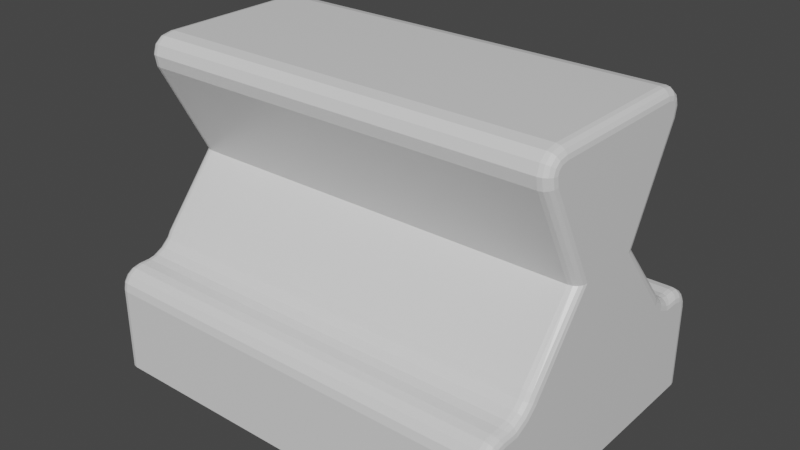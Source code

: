 # Source: customSliderKnob.blend  (saved by Blender 2.80.75; exported with 4.5.12 LTS)
import bpy
from mathutils import Matrix  # noqa: F401  (used for matrix-valued properties, if any)

bpy.ops.wm.read_factory_settings(use_empty=True)
scene = bpy.context.scene
scene.name = 'Scene'

# ---- collections
col_collection = bpy.data.collections.new('Collection'); scene.collection.children.link(col_collection)

# ---- materials (node trees are filled in below, after node groups)
mat_material = bpy.data.materials.new('Material')
mat_material.alpha_threshold = 0.0
mat_material.use_transparent_shadow = False
mat_material.line_color = (0.0, 0.0, 0.0, 1.0)

# ---- material node trees
mat_material.use_nodes = True; mat_material.node_tree.nodes.clear()
_N = mat_material.node_tree.nodes; _L = mat_material.node_tree.links
n0 = _N.new('ShaderNodeOutputMaterial'); n0.name = 'Material Output'; n0.location = (300, 300)
n1 = _N.new('ShaderNodeBsdfPrincipled'); n1.name = 'Principled BSDF'; n1.location = (10, 300)
n1.distribution = 'GGX'
n1.subsurface_method = 'BURLEY'
n1.inputs[2].default_value = 0.4
n1.inputs[3].default_value = 1.45
n1.inputs[27].default_value = (0.0, 0.0, 0.0, 1.0)
n1.inputs[28].default_value = 1.0
_L.new(n1.outputs[0], n0.inputs[0])
n0.is_active_output = True

# ---- world
world_world = bpy.data.worlds.new('World'); scene.world = world_world
world_world.use_nodes = True; world_world.node_tree.nodes.clear()
_N = world_world.node_tree.nodes; _L = world_world.node_tree.links
n0 = _N.new('ShaderNodeOutputWorld'); n0.name = 'World Output'; n0.location = (300, 300)
n1 = _N.new('ShaderNodeBackground'); n1.name = 'Background'; n1.location = (10, 300)
n1.inputs[0].default_value = (0.05088, 0.05088, 0.05088, 1.0)
_L.new(n1.outputs[0], n0.inputs[0])
n0.is_active_output = True
world_world.color = (0.05088, 0.05088, 0.05088)
world_world.use_sun_shadow = False
world_world.sun_shadow_jitter_overblur = 0.0

# ---- meshes
me_cube = bpy.data.meshes.new('Cube')
me_cube.from_pydata([(-1.0, 0.0, 0.0), (1.0, 0.0, 0.5), (-1.0, 0.0, 0.5), (1.0, 0.0, 0.0), (-1.0, -0.5, 0.0), (1.0, -0.5, 0.0), (1.0, 0.5, 0.0), (-1.0, 0.5, 0.0), (1.0, 0.0, 0.9), (-1.0, 0.0, 0.9), (-1.0, 0.5, 0.4), (-1.0, 0.4, 0.5), (1.0, 0.4, 0.5), (1.0, 0.5, 0.4), (1.0, -0.5, 0.4), (1.0, -0.4, 0.5), (-1.0, -0.4, 0.5), (-1.0, -0.5, 0.4), (-1.0, 0.6981, 0.0), (-0.95, 0.7481, 0.0), (-0.9962, 0.7172, 0.0), (-0.9854, 0.7334, 0.0), (-0.9691, 0.7443, 0.0), (-0.95, -0.7481, 0.0), (-1.0, -0.6981, 0.0), (-0.9691, -0.7443, 0.0), (-0.9854, -0.7334, 0.0), (-0.9962, -0.7172, 0.0), (-1.0, 0.0, 1.45), (-0.95, 0.0, 1.5), (-0.9962, 0.0, 1.469), (-0.9854, 0.0, 1.485), (-0.9691, 0.0, 1.496), (-0.95, -0.2007, 0.9), (-1.0, -0.1486, 0.9), (-0.9691, -0.1967, 0.9), (-0.9854, -0.1854, 0.9), (-0.9962, -0.1685, 0.9), (-1.0, 0.1486, 0.9), (-0.95, 0.2007, 0.9), (-0.9962, 0.1685, 0.9), (-0.9854, 0.1854, 0.9), (-0.9691, 0.1967, 0.9), (-1.0, 0.4302, 0.5446), (-0.95, 0.4629, 0.5928), (-0.9962, 0.4427, 0.5631), (-0.9854, 0.4533, 0.5787), (-0.9691, 0.4604, 0.5892), (-0.95, 0.6, 0.5), (-1.0, 0.5538, 0.4538), (-0.9691, 0.5965, 0.4965), (-0.9854, 0.5865, 0.4865), (-0.9962, 0.5715, 0.4715), (-0.95, 0.4847, 0.5573), (-1.0, 0.4383, 0.5317), (-0.9691, 0.4812, 0.5554), (-0.9854, 0.4711, 0.5498), (-0.9962, 0.4561, 0.5415), (-0.95, 0.5184, 0.5272), (-1.0, 0.4901, 0.4854), (-0.9691, 0.5163, 0.524), (-0.9854, 0.5101, 0.515), (-0.9962, 0.501, 0.5014), (-0.95, 0.5589, 0.5071), (-1.0, 0.5532, 0.4541), (-0.9691, 0.5585, 0.503), (-0.9854, 0.5572, 0.4915), (-0.9962, 0.5554, 0.4744), (-1.0, -0.5538, 0.4538), (-0.95, -0.6, 0.5), (-0.9962, -0.5715, 0.4715), (-0.9854, -0.5865, 0.4865), (-0.9691, -0.5965, 0.4965), (-0.95, -0.4629, 0.5928), (-1.0, -0.4302, 0.5446), (-0.9691, -0.4604, 0.5892), (-0.9854, -0.4533, 0.5787), (-0.9962, -0.4427, 0.5631), (-0.95, -0.5589, 0.5071), (-1.0, -0.5532, 0.4541), (-0.9691, -0.5585, 0.503), (-0.9854, -0.5572, 0.4915), (-0.9962, -0.5554, 0.4744), (-0.95, -0.5184, 0.5272), (-1.0, -0.4901, 0.4854), (-0.9691, -0.5163, 0.524), (-0.9854, -0.5101, 0.515), (-0.9962, -0.501, 0.5014), (-0.95, -0.4847, 0.5573), (-1.0, -0.4383, 0.5317), (-0.9691, -0.4812, 0.5554), (-0.9854, -0.4711, 0.5498), (-0.9962, -0.4561, 0.5415), (-1.0, 0.3451, 1.45), (-0.95, 0.35, 1.5), (-0.9962, 0.347, 1.469), (-0.9854, 0.3486, 1.485), (-0.9691, 0.3496, 1.496), (-1.0, 0.3946, 1.367), (-0.95, 0.4443, 1.361), (-0.9962, 0.4136, 1.365), (-0.9854, 0.4297, 1.363), (-0.9691, 0.4405, 1.361), (-1.0, 0.381, 1.443), (-0.95, 0.4032, 1.489), (-0.9962, 0.3895, 1.461), (-0.9854, 0.3967, 1.476), (-0.9691, 0.4015, 1.486), (-1.0, 0.3966, 1.43), (-0.95, 0.4397, 1.459), (-0.9962, 0.4131, 1.441), (-0.9854, 0.4271, 1.451), (-0.9691, 0.4365, 1.457), (-1.0, 0.4027, 1.411), (-0.95, 0.4542, 1.414), (-0.9962, 0.4224, 1.412), (-0.9854, 0.4391, 1.413), (-0.9691, 0.4503, 1.414), (-1.0, -0.3946, 1.367), (-0.95, -0.4443, 1.361), (-0.9962, -0.4136, 1.365), (-0.9854, -0.4297, 1.363), (-0.9691, -0.4405, 1.361), (-1.0, -0.3451, 1.45), (-0.95, -0.35, 1.5), (-0.9962, -0.347, 1.469), (-0.9854, -0.3486, 1.485), (-0.9691, -0.3496, 1.496), (-1.0, -0.4027, 1.411), (-0.95, -0.4542, 1.414), (-0.9962, -0.4224, 1.412), (-0.9854, -0.4391, 1.413), (-0.9691, -0.4503, 1.414), (-1.0, -0.3966, 1.43), (-0.95, -0.4397, 1.459), (-0.9962, -0.4131, 1.441), (-0.9854, -0.4271, 1.451), (-0.9691, -0.4365, 1.457), (-1.0, -0.381, 1.443), (-0.95, -0.4032, 1.489), (-0.9962, -0.3895, 1.461), (-0.9854, -0.3967, 1.476), (-0.9691, -0.4015, 1.486), (-1.0, 0.6246, 0.4537), (-0.95, 0.6481, 0.5), (-0.9962, 0.6336, 0.4714), (-0.9854, 0.6412, 0.4864), (-0.9691, 0.6463, 0.4965), (-1.0, 0.6981, 0.3951), (-0.95, 0.7481, 0.4), (-0.9962, 0.7172, 0.397), (-0.9854, 0.7334, 0.3986), (-0.9691, 0.7443, 0.3996), (-1.0, 0.6668, 0.4453), (-0.95, 0.6863, 0.4924), (-0.9962, 0.6743, 0.4633), (-0.9854, 0.6806, 0.4786), (-0.9691, 0.6849, 0.4888), (-1.0, 0.6827, 0.4347), (-0.95, 0.7188, 0.4707), (-0.9962, 0.6965, 0.4485), (-0.9854, 0.7082, 0.4602), (-0.9691, 0.716, 0.468), (-1.0, 0.6934, 0.4188), (-0.95, 0.7405, 0.4383), (-0.9962, 0.7114, 0.4262), (-0.9854, 0.7267, 0.4326), (-0.9691, 0.7369, 0.4368), (-1.0, -0.6981, 0.3951), (-0.95, -0.7481, 0.4), (-0.9962, -0.7172, 0.397), (-0.9854, -0.7334, 0.3986), (-0.9691, -0.7443, 0.3996), (-1.0, -0.6246, 0.4537), (-0.95, -0.6481, 0.5), (-0.9962, -0.6336, 0.4714), (-0.9854, -0.6412, 0.4864), (-0.9691, -0.6463, 0.4965), (-1.0, -0.6934, 0.4188), (-0.95, -0.7405, 0.4383), (-0.9962, -0.7114, 0.4262), (-0.9854, -0.7267, 0.4326), (-0.9691, -0.7369, 0.4368), (-1.0, -0.6827, 0.4347), (-0.95, -0.7188, 0.4707), (-0.9962, -0.6965, 0.4485), (-0.9854, -0.7082, 0.4602), (-0.9691, -0.716, 0.468), (-1.0, -0.6668, 0.4453), (-0.95, -0.6863, 0.4924), (-0.9962, -0.6743, 0.4633), (-0.9854, -0.6806, 0.4786), (-0.9691, -0.6849, 0.4888), (0.95, 0.7481, 0.0), (1.0, 0.6981, 0.0), (0.9691, 0.7443, 0.0), (0.9854, 0.7334, 0.0), (0.9962, 0.7172, 0.0), (1.0, -0.6981, 0.0), (0.95, -0.7481, 0.0), (0.9962, -0.7172, 0.0), (0.9854, -0.7334, 0.0), (0.9691, -0.7443, 0.0), (0.95, 0.0, 1.5), (1.0, 0.0, 1.45), (0.9691, 0.0, 1.496), (0.9854, 0.0, 1.485), (0.9962, 0.0, 1.469), (0.95, 0.2007, 0.9), (1.0, 0.1486, 0.9), (0.9691, 0.1967, 0.9), (0.9854, 0.1854, 0.9), (0.9962, 0.1685, 0.9), (1.0, -0.1486, 0.9), (0.95, -0.2007, 0.9), (0.9962, -0.1685, 0.9), (0.9854, -0.1854, 0.9), (0.9691, -0.1967, 0.9), (1.0, 0.5538, 0.4538), (0.95, 0.6, 0.5), (0.9962, 0.5715, 0.4715), (0.9854, 0.5865, 0.4865), (0.9691, 0.5965, 0.4965), (0.95, 0.4629, 0.5928), (1.0, 0.4302, 0.5446), (0.9691, 0.4604, 0.5892), (0.9854, 0.4533, 0.5787), (0.9962, 0.4427, 0.5631), (0.95, 0.5589, 0.5071), (1.0, 0.5532, 0.4541), (0.9691, 0.5585, 0.503), (0.9854, 0.5572, 0.4915), (0.9962, 0.5554, 0.4744), (0.95, 0.5184, 0.5272), (1.0, 0.4901, 0.4854), (0.9691, 0.5163, 0.524), (0.9854, 0.5101, 0.515), (0.9962, 0.501, 0.5014), (0.95, 0.4847, 0.5573), (1.0, 0.4383, 0.5317), (0.9691, 0.4812, 0.5554), (0.9854, 0.4711, 0.5498), (0.9962, 0.4561, 0.5415), (1.0, -0.4302, 0.5446), (0.95, -0.4629, 0.5928), (0.9962, -0.4427, 0.5631), (0.9854, -0.4533, 0.5787), (0.9691, -0.4604, 0.5892), (0.95, -0.6, 0.5), (1.0, -0.5538, 0.4538), (0.9691, -0.5965, 0.4965), (0.9854, -0.5865, 0.4865), (0.9962, -0.5715, 0.4715), (0.95, -0.4847, 0.5573), (1.0, -0.4383, 0.5317), (0.9691, -0.4812, 0.5554), (0.9854, -0.4711, 0.5498), (0.9962, -0.4561, 0.5415), (0.95, -0.5184, 0.5272), (1.0, -0.4901, 0.4854), (0.9691, -0.5163, 0.524), (0.9854, -0.5101, 0.515), (0.9962, -0.501, 0.5014), (0.95, -0.5589, 0.5071), (1.0, -0.5532, 0.4541), (0.9691, -0.5585, 0.503), (0.9854, -0.5572, 0.4915), (0.9962, -0.5554, 0.4744), (1.0, 0.3946, 1.367), (0.95, 0.4443, 1.361), (0.9962, 0.4136, 1.365), (0.9854, 0.4297, 1.363), (0.9691, 0.4405, 1.361), (0.95, 0.35, 1.5), (1.0, 0.3451, 1.45), (0.9691, 0.3496, 1.496), (0.9854, 0.3486, 1.485), (0.9962, 0.347, 1.469), (1.0, 0.4027, 1.411), (0.95, 0.4542, 1.414), (0.9962, 0.4224, 1.412), (0.9854, 0.4391, 1.413), (0.9691, 0.4503, 1.414), (1.0, 0.3966, 1.43), (0.95, 0.4397, 1.459), (0.9962, 0.4131, 1.441), (0.9854, 0.4271, 1.451), (0.9691, 0.4365, 1.457), (1.0, 0.381, 1.443), (0.95, 0.4032, 1.489), (0.9962, 0.3895, 1.461), (0.9854, 0.3967, 1.476), (0.9691, 0.4015, 1.486), (1.0, -0.3451, 1.45), (0.95, -0.35, 1.5), (0.9962, -0.347, 1.469), (0.9854, -0.3486, 1.485), (0.9691, -0.3496, 1.496), (0.95, -0.4443, 1.361), (1.0, -0.3946, 1.367), (0.9691, -0.4405, 1.361), (0.9854, -0.4297, 1.363), (0.9962, -0.4136, 1.365), (1.0, -0.381, 1.443), (0.95, -0.4032, 1.489), (0.9962, -0.3895, 1.461), (0.9854, -0.3967, 1.476), (0.9691, -0.4015, 1.486), (1.0, -0.3966, 1.43), (0.95, -0.4397, 1.459), (0.9962, -0.4131, 1.441), (0.9854, -0.4271, 1.451), (0.9691, -0.4365, 1.457), (1.0, -0.4027, 1.411), (0.95, -0.4542, 1.414), (0.9962, -0.4224, 1.412), (0.9854, -0.4391, 1.413), (0.9691, -0.4503, 1.414), (1.0, 0.6981, 0.3951), (0.95, 0.7481, 0.4), (0.9962, 0.7172, 0.397), (0.9854, 0.7334, 0.3986), (0.9691, 0.7443, 0.3996), (0.95, 0.6481, 0.5), (1.0, 0.6246, 0.4537), (0.9691, 0.6463, 0.4965), (0.9854, 0.6412, 0.4864), (0.9962, 0.6336, 0.4714), (1.0, 0.6934, 0.4188), (0.95, 0.7405, 0.4383), (0.9962, 0.7114, 0.4262), (0.9854, 0.7267, 0.4326), (0.9691, 0.7369, 0.4368), (1.0, 0.6827, 0.4347), (0.95, 0.7188, 0.4707), (0.9962, 0.6965, 0.4485), (0.9854, 0.7082, 0.4602), (0.9691, 0.716, 0.468), (1.0, 0.6668, 0.4453), (0.95, 0.6863, 0.4924), (0.9962, 0.6743, 0.4633), (0.9854, 0.6806, 0.4786), (0.9691, 0.6849, 0.4888), (1.0, -0.6246, 0.4537), (0.95, -0.6481, 0.5), (0.9962, -0.6336, 0.4714), (0.9854, -0.6412, 0.4864), (0.9691, -0.6463, 0.4965), (0.95, -0.7481, 0.4), (1.0, -0.6981, 0.3951), (0.9691, -0.7443, 0.3996), (0.9854, -0.7334, 0.3986), (0.9962, -0.7172, 0.397), (0.95, -0.6863, 0.4924), (1.0, -0.6668, 0.4453), (0.9691, -0.6849, 0.4888), (0.9854, -0.6806, 0.4786), (0.9962, -0.6743, 0.4633), (0.95, -0.7188, 0.4707), (1.0, -0.6827, 0.4347), (0.9691, -0.716, 0.468), (0.9854, -0.7082, 0.4602), (0.9962, -0.6965, 0.4485), (0.95, -0.7405, 0.4383), (1.0, -0.6934, 0.4188), (0.9691, -0.7369, 0.4368), (0.9854, -0.7267, 0.4326), (0.9962, -0.7114, 0.4262)], [], [(43, 11, 2, 9, 38), (69, 248, 263, 78), (243, 15, 1, 8, 213), (4, 5, 198, 200, 201, 202, 199, 23, 25, 26, 27, 24), (33, 214, 298, 119), (243, 254, 259, 264, 249, 14, 15), (24, 168, 178, 183, 188, 173, 68, 17, 4), (7, 6, 3, 0), (38, 9, 28, 93, 103, 108, 113, 98), (213, 8, 204, 293, 303, 308, 313, 299), (0, 3, 5, 4), (0, 2, 11, 10, 7), (7, 10, 49, 143, 153, 158, 163, 148, 18), (43, 54, 59, 64, 49, 10, 11), (208, 39, 99, 269), (218, 229, 234, 239, 224, 12, 13), (273, 94, 29, 203), (2, 16, 74, 34, 9), (9, 34, 118, 128, 133, 138, 123, 28), (223, 44, 39, 208), (3, 1, 15, 14, 5), (4, 17, 16, 2, 0), (6, 13, 12, 1, 3), (73, 244, 214, 33), (58, 233, 228, 63), (323, 144, 48, 219), (44, 223, 238, 53), (53, 238, 233, 58), (68, 79, 84, 89, 74, 16, 17), (63, 228, 219, 48), (5, 14, 249, 343, 354, 359, 364, 349, 198), (88, 253, 244, 73), (248, 69, 174, 344), (83, 258, 253, 88), (78, 263, 258, 83), (109, 284, 279, 114), (114, 279, 269, 99), (1, 12, 224, 209, 8), (94, 273, 289, 104), (104, 289, 284, 109), (134, 309, 304, 139), (139, 304, 294, 124), (8, 209, 268, 278, 283, 288, 274, 204), (119, 298, 314, 129), (129, 314, 309, 134), (159, 334, 329, 164), (164, 329, 319, 149), (203, 29, 124, 294), (144, 323, 339, 154), (154, 339, 334, 159), (353, 189, 184, 358), (344, 174, 189, 353), (19, 149, 319, 193), (358, 184, 179, 363), (363, 179, 169, 348), (199, 348, 169, 23), (44, 53, 55, 47), (47, 55, 56, 46), (46, 56, 57, 45), (45, 57, 54, 43), (53, 58, 60, 55), (55, 60, 61, 56), (56, 61, 62, 57), (57, 62, 59, 54), (58, 63, 65, 60), (60, 65, 66, 61), (61, 66, 67, 62), (62, 67, 64, 59), (63, 48, 50, 65), (65, 50, 51, 66), (66, 51, 52, 67), (67, 52, 49, 64), (43, 38, 40, 45), (45, 40, 41, 46), (46, 41, 42, 47), (47, 42, 39, 44), (69, 78, 80, 72), (72, 80, 81, 71), (71, 81, 82, 70), (70, 82, 79, 68), (78, 83, 85, 80), (80, 85, 86, 81), (81, 86, 87, 82), (82, 87, 84, 79), (83, 88, 90, 85), (85, 90, 91, 86), (86, 91, 92, 87), (87, 92, 89, 84), (88, 73, 75, 90), (90, 75, 76, 91), (91, 76, 77, 92), (92, 77, 74, 89), (34, 74, 77, 37), (37, 77, 76, 36), (36, 76, 75, 35), (35, 75, 73, 33), (103, 93, 95, 105), (105, 95, 96, 106), (106, 96, 97, 107), (107, 97, 94, 104), (108, 103, 105, 110), (110, 105, 106, 111), (111, 106, 107, 112), (112, 107, 104, 109), (113, 108, 110, 115), (115, 110, 111, 116), (116, 111, 112, 117), (117, 112, 109, 114), (98, 113, 115, 100), (100, 115, 116, 101), (101, 116, 117, 102), (102, 117, 114, 99), (99, 39, 42, 102), (102, 42, 41, 101), (101, 41, 40, 100), (100, 40, 38, 98), (29, 94, 97, 32), (32, 97, 96, 31), (31, 96, 95, 30), (30, 95, 93, 28), (128, 118, 120, 130), (130, 120, 121, 131), (131, 121, 122, 132), (132, 122, 119, 129), (133, 128, 130, 135), (135, 130, 131, 136), (136, 131, 132, 137), (137, 132, 129, 134), (138, 133, 135, 140), (140, 135, 136, 141), (141, 136, 137, 142), (142, 137, 134, 139), (123, 138, 140, 125), (125, 140, 141, 126), (126, 141, 142, 127), (127, 142, 139, 124), (28, 123, 125, 30), (30, 125, 126, 31), (31, 126, 127, 32), (32, 127, 124, 29), (118, 34, 37, 120), (120, 37, 36, 121), (121, 36, 35, 122), (122, 35, 33, 119), (153, 143, 145, 155), (155, 145, 146, 156), (156, 146, 147, 157), (157, 147, 144, 154), (158, 153, 155, 160), (160, 155, 156, 161), (161, 156, 157, 162), (162, 157, 154, 159), (163, 158, 160, 165), (165, 160, 161, 166), (166, 161, 162, 167), (167, 162, 159, 164), (148, 163, 165, 150), (150, 165, 166, 151), (151, 166, 167, 152), (152, 167, 164, 149), (18, 148, 150, 20), (20, 150, 151, 21), (21, 151, 152, 22), (22, 152, 149, 19), (143, 49, 52, 145), (145, 52, 51, 146), (146, 51, 50, 147), (147, 50, 48, 144), (173, 188, 190, 175), (175, 190, 191, 176), (176, 191, 192, 177), (177, 192, 189, 174), (188, 183, 185, 190), (190, 185, 186, 191), (191, 186, 187, 192), (192, 187, 184, 189), (183, 178, 180, 185), (185, 180, 181, 186), (186, 181, 182, 187), (187, 182, 179, 184), (178, 168, 170, 180), (180, 170, 171, 181), (181, 171, 172, 182), (182, 172, 169, 179), (168, 24, 27, 170), (170, 27, 26, 171), (171, 26, 25, 172), (172, 25, 23, 169), (68, 173, 175, 70), (70, 175, 176, 71), (71, 176, 177, 72), (72, 177, 174, 69), (194, 318, 328, 333, 338, 324, 218, 13, 6), (219, 228, 230, 222), (222, 230, 231, 221), (221, 231, 232, 220), (220, 232, 229, 218), (228, 233, 235, 230), (230, 235, 236, 231), (231, 236, 237, 232), (232, 237, 234, 229), (233, 238, 240, 235), (235, 240, 241, 236), (236, 241, 242, 237), (237, 242, 239, 234), (238, 223, 225, 240), (240, 225, 226, 241), (241, 226, 227, 242), (242, 227, 224, 239), (209, 224, 227, 212), (212, 227, 226, 211), (211, 226, 225, 210), (210, 225, 223, 208), (244, 253, 255, 247), (247, 255, 256, 246), (246, 256, 257, 245), (245, 257, 254, 243), (253, 258, 260, 255), (255, 260, 261, 256), (256, 261, 262, 257), (257, 262, 259, 254), (258, 263, 265, 260), (260, 265, 266, 261), (261, 266, 267, 262), (262, 267, 264, 259), (263, 248, 250, 265), (265, 250, 251, 266), (266, 251, 252, 267), (267, 252, 249, 264), (214, 244, 247, 217), (217, 247, 246, 216), (216, 246, 245, 215), (215, 245, 243, 213), (274, 288, 290, 277), (277, 290, 291, 276), (276, 291, 292, 275), (275, 292, 289, 273), (288, 283, 285, 290), (290, 285, 286, 291), (291, 286, 287, 292), (292, 287, 284, 289), (283, 278, 280, 285), (285, 280, 281, 286), (286, 281, 282, 287), (287, 282, 279, 284), (278, 268, 270, 280), (280, 270, 271, 281), (281, 271, 272, 282), (282, 272, 269, 279), (204, 274, 277, 207), (207, 277, 276, 206), (206, 276, 275, 205), (205, 275, 273, 203), (268, 209, 212, 270), (270, 212, 211, 271), (271, 211, 210, 272), (272, 210, 208, 269), (299, 313, 315, 302), (302, 315, 316, 301), (301, 316, 317, 300), (300, 317, 314, 298), (313, 308, 310, 315), (315, 310, 311, 316), (316, 311, 312, 317), (317, 312, 309, 314), (308, 303, 305, 310), (310, 305, 306, 311), (311, 306, 307, 312), (312, 307, 304, 309), (303, 293, 295, 305), (305, 295, 296, 306), (306, 296, 297, 307), (307, 297, 294, 304), (298, 214, 217, 300), (300, 217, 216, 301), (301, 216, 215, 302), (302, 215, 213, 299), (203, 294, 297, 205), (205, 297, 296, 206), (206, 296, 295, 207), (207, 295, 293, 204), (324, 338, 340, 327), (327, 340, 341, 326), (326, 341, 342, 325), (325, 342, 339, 323), (338, 333, 335, 340), (340, 335, 336, 341), (341, 336, 337, 342), (342, 337, 334, 339), (333, 328, 330, 335), (335, 330, 331, 336), (336, 331, 332, 337), (337, 332, 329, 334), (328, 318, 320, 330), (330, 320, 321, 331), (331, 321, 322, 332), (332, 322, 319, 329), (193, 319, 322, 195), (195, 322, 321, 196), (196, 321, 320, 197), (197, 320, 318, 194), (323, 219, 222, 325), (325, 222, 221, 326), (326, 221, 220, 327), (327, 220, 218, 324), (354, 343, 345, 357), (357, 345, 346, 356), (356, 346, 347, 355), (355, 347, 344, 353), (359, 354, 357, 362), (362, 357, 356, 361), (361, 356, 355, 360), (360, 355, 353, 358), (364, 359, 362, 367), (367, 362, 361, 366), (366, 361, 360, 365), (365, 360, 358, 363), (349, 364, 367, 352), (352, 367, 366, 351), (351, 366, 365, 350), (350, 365, 363, 348), (248, 344, 347, 250), (250, 347, 346, 251), (251, 346, 345, 252), (252, 345, 343, 249), (348, 199, 202, 350), (350, 202, 201, 351), (351, 201, 200, 352), (352, 200, 198, 349), (18, 20, 21, 22, 19, 193, 195, 196, 197, 194, 6, 7)])
_uv = me_cube.uv_layers.new(name='UVMap')
_uv.uv.foreach_set('vector', [0.625, 0.681, 0.625, 0.675, 0.625, 0.625, 0.625, 0.625, 0.625, 0.6766, 0.6187, 0.2, 0.3812, 0.2, 0.3812, 0.1949, 0.6187, 0.1949, 0.375, 0.681, 0.375, 0.675, 0.375, 0.625, 0.375, 0.625, 0.375, 0.6766, 0.375, 0.9375, 0.625, 0.9375, 0.625, 0.9937, 0.6245, 0.9961, 0.6232, 0.9982, 0.6211, 0.9995, 0.6187, 1.0, 0.3813, 1.0, 0.3763, 0.6639, 0.3756, 0.6661, 0.3752, 0.668, 0.375, 0.9937, 0.6187, 0.1875, 0.3812, 0.1875, 0.3812, 0.1875, 0.6188, 0.1875, 0.375, 0.681, 0.375, 0.6813, 0.375, 0.6846, 0.375, 0.6875, 0.375, 0.6875, 0.375, 0.6875, 0.375, 0.675, 0.375, 0.5063, 0.5725, 0.5063, 0.5844, 0.5068, 0.5923, 0.5082, 0.5976, 0.5102, 0.6018, 0.5154, 0.6019, 0.5558, 0.575, 0.5625, 0.375, 0.5625, 0.375, 0.8125, 0.625, 0.8125, 0.625, 0.875, 0.375, 0.875, 0.625, 0.6766, 0.625, 0.625, 0.625, 0.625, 0.625, 0.5427, 0.625, 0.437, 0.625, 0.4106, 0.625, 0.4387, 0.625, 0.5714, 0.375, 0.6766, 0.375, 0.625, 0.375, 0.625, 0.375, 0.566, 0.375, 0.4811, 0.375, 0.4617, 0.375, 0.4855, 0.375, 0.5925, 0.375, 0.875, 0.625, 0.875, 0.625, 0.9375, 0.375, 0.9375, 0.375, 0.625, 0.625, 0.625, 0.625, 0.675, 0.575, 0.6875, 0.375, 0.6875, 0.375, 0.6875, 0.575, 0.6875, 0.6019, 0.6942, 0.6018, 0.7346, 0.5976, 0.7398, 0.5923, 0.7418, 0.5844, 0.7432, 0.5725, 0.7437, 0.375, 0.7437, 0.625, 0.681, 0.625, 0.6813, 0.625, 0.6846, 0.625, 0.6875, 0.625, 0.6875, 0.625, 0.6875, 0.625, 0.675, 0.3812, 0.0625, 0.6188, 0.0625, 0.6187, 0.0625, 0.3812, 0.0625, 0.3519, 0.5558, 0.352, 0.5558, 0.3604, 0.5603, 0.3727, 0.5622, 0.375, 0.5625, 0.375, 0.5625, 0.325, 0.5625, 0.3812, 0.08125, 0.6187, 0.08125, 0.6187, 0.125, 0.3812, 0.125, 0.625, 0.625, 0.625, 0.575, 0.625, 0.569, 0.625, 0.5734, 0.625, 0.625, 0.625, 0.625, 0.625, 0.5734, 0.625, 0.5024, 0.625, 0.422, 0.625, 0.4055, 0.625, 0.424, 0.625, 0.4988, 0.625, 0.625, 0.3812, 0.0625, 0.6187, 0.0625, 0.6187, 0.0625, 0.3812, 0.0625, 0.125, 0.625, 0.375, 0.625, 0.375, 0.675, 0.325, 0.6875, 0.125, 0.6875, 0.375, 0.5625, 0.575, 0.5625, 0.625, 0.575, 0.625, 0.625, 0.375, 0.625, 0.125, 0.5625, 0.325, 0.5625, 0.375, 0.575, 0.375, 0.625, 0.125, 0.625, 0.6187, 0.1875, 0.3812, 0.1875, 0.3812, 0.1875, 0.6188, 0.1875, 0.6187, 0.0625, 0.3812, 0.0625, 0.3812, 0.05514, 0.6187, 0.05514, 0.3812, 0.0125, 0.6187, 0.0125, 0.6187, 0.05, 0.3812, 0.05, 0.6187, 0.0625, 0.3812, 0.0625, 0.3812, 0.0625, 0.6188, 0.0625, 0.6188, 0.0625, 0.3812, 0.0625, 0.3812, 0.0625, 0.6187, 0.0625, 0.6019, 0.5558, 0.602, 0.5558, 0.6104, 0.5603, 0.6227, 0.5622, 0.625, 0.5625, 0.625, 0.5625, 0.575, 0.5625, 0.6187, 0.05514, 0.3812, 0.05514, 0.3812, 0.05, 0.6187, 0.05, 0.125, 0.6875, 0.325, 0.6875, 0.3519, 0.6942, 0.3518, 0.7346, 0.3476, 0.7398, 0.3423, 0.7418, 0.3344, 0.7432, 0.3225, 0.7437, 0.125, 0.7437, 0.6187, 0.1875, 0.3812, 0.1875, 0.3812, 0.1875, 0.6187, 0.1875, 0.3812, 0.2, 0.6187, 0.2, 0.6187, 0.2375, 0.3812, 0.2375, 0.6187, 0.1875, 0.3812, 0.1875, 0.3812, 0.1875, 0.6187, 0.1875, 0.6187, 0.1949, 0.3812, 0.1949, 0.3812, 0.1875, 0.6187, 0.1875, 0.6187, 0.268, 0.3812, 0.232, 0.3812, 0.2307, 0.6187, 0.2693, 0.6187, 0.2693, 0.3812, 0.2307, 0.3812, 0.0625, 0.6187, 0.0625, 0.375, 0.625, 0.375, 0.575, 0.375, 0.569, 0.375, 0.5734, 0.375, 0.625, 0.6187, 0.08125, 0.3812, 0.08125, 0.3812, 0.242, 0.6187, 0.2742, 0.6187, 0.2742, 0.3812, 0.242, 0.3812, 0.232, 0.6187, 0.268, 0.6187, 0.3154, 0.3812, 0.3513, 0.3812, 0.3413, 0.6187, 0.3092, 0.6187, 0.3092, 0.3812, 0.3413, 0.3812, 0.1687, 0.6187, 0.1687, 0.375, 0.625, 0.375, 0.5734, 0.375, 0.4812, 0.375, 0.3752, 0.375, 0.3545, 0.375, 0.3798, 0.375, 0.4754, 0.375, 0.625, 0.6187, 0.1875, 0.3812, 0.1875, 0.3812, 0.3526, 0.6187, 0.314, 0.6187, 0.314, 0.3812, 0.3526, 0.3812, 0.3513, 0.6187, 0.3154, 0.875, 0.5062, 0.875, 0.7437, 0.8441, 0.7437, 0.8441, 0.5063, 0.8441, 0.5062, 0.8441, 0.7438, 0.825, 0.7437, 0.825, 0.5063, 0.3812, 0.125, 0.6187, 0.125, 0.6187, 0.1688, 0.3812, 0.1687, 0.6187, 0.0125, 0.3812, 0.0125, 0.3812, 0.007716, 0.6187, 0.007716, 0.6187, 0.007716, 0.3812, 0.007716, 0.3812, 0.0, 0.6187, 0.0, 0.3812, 0.2423, 0.6187, 0.2423, 0.6187, 0.25, 0.3812, 0.25, 0.3812, 0.2375, 0.6187, 0.2375, 0.6187, 0.2423, 0.3812, 0.2423, 0.625, 0.5063, 0.825, 0.5063, 0.825, 0.7437, 0.625, 0.7437, 0.625, 0.2562, 0.625, 0.4937, 0.5941, 0.4937, 0.5941, 0.2562, 0.5941, 0.2562, 0.5941, 0.4937, 0.575, 0.4937, 0.575, 0.2562, 0.375, 0.2562, 0.575, 0.2562, 0.575, 0.4938, 0.375, 0.4938, 0.6187, 0.0625, 0.6188, 0.0625, 0.6211, 0.0625, 0.6211, 0.0625, 0.6211, 0.0625, 0.6211, 0.0625, 0.625, 0.0625, 0.625, 0.0625, 0.625, 0.6877, 0.625, 0.6885, 0.625, 0.6839, 0.625, 0.6835, 0.625, 0.6835, 0.625, 0.6839, 0.625, 0.6813, 0.625, 0.681, 0.6188, 0.0625, 0.6187, 0.0625, 0.6211, 0.0625, 0.6211, 0.0625, 0.6211, 0.0625, 0.6211, 0.0625, 0.625, 0.0625, 0.625, 0.0625, 0.625, 0.6886, 0.625, 0.6875, 0.625, 0.6856, 0.625, 0.6839, 0.625, 0.6839, 0.625, 0.6856, 0.625, 0.6846, 0.625, 0.6813, 0.6187, 0.0625, 0.6187, 0.05514, 0.6211, 0.05491, 0.6211, 0.06258, 0.6211, 0.06258, 0.6211, 0.05491, 0.625, 0.05514, 0.625, 0.0625, 0.625, 0.6875, 0.625, 0.6875, 0.625, 0.6871, 0.625, 0.6856, 0.625, 0.6856, 0.625, 0.6871, 0.625, 0.6875, 0.625, 0.6846, 0.6187, 0.05514, 0.6187, 0.05, 0.6211, 0.05035, 0.6211, 0.05511, 0.6211, 0.05511, 0.6211, 0.05035, 0.625, 0.05136, 0.625, 0.05502, 0.625, 0.6875, 0.625, 0.6875, 0.625, 0.6875, 0.625, 0.6871, 0.625, 0.6871, 0.625, 0.6875, 0.625, 0.6875, 0.625, 0.6875, 0.625, 0.681, 0.625, 0.6766, 0.625, 0.6808, 0.625, 0.6835, 0.625, 0.6835, 0.625, 0.6808, 0.625, 0.6875, 0.625, 0.6875, 0.625, 0.0625, 0.625, 0.0625, 0.6211, 0.0625, 0.6211, 0.0625, 0.6211, 0.0625, 0.6211, 0.0625, 0.6187, 0.0625, 0.6187, 0.0625, 0.6187, 0.2, 0.6187, 0.1949, 0.6211, 0.1949, 0.6211, 0.1996, 0.6211, 0.1996, 0.6211, 0.1949, 0.625, 0.195, 0.625, 0.1986, 0.6259, 0.5514, 0.6285, 0.555, 0.6112, 0.5551, 0.6108, 0.5536, 0.6108, 0.5536, 0.6112, 0.5551, 0.602, 0.5558, 0.6019, 0.5558, 0.6187, 0.1949, 0.6187, 0.1875, 0.6211, 0.1874, 0.6211, 0.1951, 0.6211, 0.1951, 0.6211, 0.1874, 0.625, 0.1875, 0.625, 0.1949, 0.6285, 0.5551, 0.625, 0.5602, 0.6158, 0.5599, 0.6112, 0.5551, 0.6112, 0.5551, 0.6158, 0.5599, 0.6104, 0.5603, 0.602, 0.5558, 0.6187, 0.1875, 0.6187, 0.1875, 0.6211, 0.1875, 0.6211, 0.1875, 0.6211, 0.1875, 0.6211, 0.1875, 0.625, 0.1875, 0.625, 0.1875, 0.625, 0.5602, 0.625, 0.5625, 0.6221, 0.5621, 0.6158, 0.5599, 0.6158, 0.5599, 0.6221, 0.5621, 0.6227, 0.5622, 0.6104, 0.5603, 0.6187, 0.1875, 0.6187, 0.1875, 0.6211, 0.1875, 0.6211, 0.1875, 0.6211, 0.1875, 0.6211, 0.1875, 0.625, 0.1875, 0.625, 0.1875, 0.625, 0.5625, 0.625, 0.5625, 0.625, 0.5625, 0.6221, 0.5621, 0.6221, 0.5621, 0.625, 0.5625, 0.625, 0.5625, 0.6227, 0.5622, 0.625, 0.5734, 0.625, 0.569, 0.625, 0.5665, 0.625, 0.5692, 0.625, 0.5692, 0.625, 0.5665, 0.625, 0.5625, 0.625, 0.5625, 0.625, 0.1875, 0.625, 0.1875, 0.6211, 0.1875, 0.6211, 0.1875, 0.6211, 0.1875, 0.6211, 0.1875, 0.6187, 0.1875, 0.6188, 0.1875, 0.625, 0.437, 0.625, 0.5427, 0.625, 0.5667, 0.625, 0.3905, 0.625, 0.3905, 0.625, 0.5667, 0.625, 0.6582, 0.625, 0.3018, 0.625, 0.2618, 0.625, 0.08642, 0.6211, 0.08259, 0.6211, 0.2711, 0.6211, 0.2711, 0.6211, 0.08259, 0.6187, 0.08125, 0.6187, 0.2742, 0.625, 0.4106, 0.625, 0.437, 0.625, 0.3905, 0.625, 0.347, 0.625, 0.347, 0.625, 0.3905, 0.625, 0.2745, 0.625, 0.2692, 0.625, 0.2692, 0.625, 0.2745, 0.6211, 0.2744, 0.6211, 0.2684, 0.6211, 0.2684, 0.6211, 0.2744, 0.6187, 0.2742, 0.6187, 0.268, 0.625, 0.4387, 0.625, 0.4106, 0.625, 0.347, 0.625, 0.3915, 0.625, 0.3915, 0.625, 0.347, 0.625, 0.2692, 0.625, 0.2702, 0.625, 0.2702, 0.625, 0.2692, 0.6211, 0.2684, 0.6211, 0.2697, 0.6211, 0.2697, 0.6211, 0.2684, 0.6187, 0.268, 0.6187, 0.2693, 0.625, 0.5714, 0.625, 0.4387, 0.625, 0.3915, 0.625, 0.594, 0.625, 0.594, 0.625, 0.3915, 0.625, 0.2987, 0.625, 0.6875, 0.625, 0.0625, 0.625, 0.2562, 0.6211, 0.266, 0.6211, 0.06164, 0.6211, 0.06164, 0.6211, 0.266, 0.6187, 0.2693, 0.6187, 0.0625, 0.6187, 0.0625, 0.6188, 0.0625, 0.6211, 0.0625, 0.6211, 0.0625, 0.6211, 0.0625, 0.6211, 0.0625, 0.625, 0.0625, 0.625, 0.0625, 0.625, 0.6875, 0.625, 0.6875, 0.625, 0.6808, 0.625, 0.594, 0.625, 0.594, 0.625, 0.6808, 0.625, 0.6766, 0.625, 0.5714, 0.6187, 0.125, 0.6187, 0.08125, 0.6211, 0.0813, 0.6211, 0.125, 0.6211, 0.125, 0.6211, 0.0813, 0.625, 0.08143, 0.625, 0.125, 0.625, 0.625, 0.625, 0.6686, 0.625, 0.5667, 0.625, 0.625, 0.625, 0.625, 0.625, 0.5667, 0.625, 0.5427, 0.625, 0.625, 0.625, 0.422, 0.625, 0.5024, 0.625, 0.5123, 0.625, 0.3904, 0.625, 0.3904, 0.625, 0.5123, 0.625, 0.5625, 0.625, 0.33, 0.625, 0.3045, 0.625, 0.1875, 0.6211, 0.187, 0.6211, 0.3114, 0.6211, 0.3114, 0.6211, 0.187, 0.6187, 0.1875, 0.6187, 0.314, 0.625, 0.4055, 0.625, 0.422, 0.625, 0.3904, 0.625, 0.3637, 0.625, 0.3637, 0.625, 0.3904, 0.625, 0.3131, 0.625, 0.3141, 0.625, 0.3141, 0.625, 0.3131, 0.6211, 0.3137, 0.6211, 0.3149, 0.6211, 0.3149, 0.6211, 0.3137, 0.6187, 0.314, 0.6187, 0.3154, 0.625, 0.424, 0.625, 0.4055, 0.625, 0.3637, 0.625, 0.3916, 0.625, 0.3916, 0.625, 0.3637, 0.625, 0.3141, 0.625, 0.3088, 0.625, 0.3088, 0.625, 0.3141, 0.6211, 0.3149, 0.6211, 0.309, 0.6211, 0.309, 0.6211, 0.3149, 0.6187, 0.3154, 0.6187, 0.3092, 0.625, 0.4988, 0.625, 0.424, 0.625, 0.3916, 0.625, 0.5143, 0.625, 0.5143, 0.625, 0.3916, 0.625, 0.3269, 0.625, 0.574, 0.625, 0.1725, 0.625, 0.2988, 0.6211, 0.3064, 0.6211, 0.1697, 0.6211, 0.1697, 0.6211, 0.3064, 0.6187, 0.3092, 0.6187, 0.1687, 0.625, 0.625, 0.625, 0.4988, 0.625, 0.5143, 0.625, 0.625, 0.625, 0.625, 0.625, 0.5143, 0.625, 0.5814, 0.625, 0.625, 0.625, 0.125, 0.625, 0.1686, 0.6211, 0.1687, 0.6211, 0.125, 0.6211, 0.125, 0.6211, 0.1687, 0.6187, 0.1688, 0.6187, 0.125, 0.625, 0.5024, 0.625, 0.5734, 0.625, 0.5692, 0.625, 0.5123, 0.625, 0.5123, 0.625, 0.5692, 0.625, 0.5625, 0.625, 0.5625, 0.625, 0.1875, 0.625, 0.1875, 0.6211, 0.1875, 0.6211, 0.1875, 0.6211, 0.1875, 0.6211, 0.1875, 0.6187, 0.1875, 0.6188, 0.1875, 0.5976, 0.7398, 0.6018, 0.7346, 0.6107, 0.7357, 0.6067, 0.7408, 0.6067, 0.7408, 0.6107, 0.7357, 0.625, 0.7375, 0.6215, 0.7419, 0.625, 0.008074, 0.625, 0.0125, 0.6211, 0.01263, 0.6211, 0.007809, 0.6211, 0.007809, 0.6211, 0.01263, 0.6187, 0.0125, 0.6187, 0.007716, 0.5923, 0.7418, 0.5976, 0.7398, 0.6067, 0.7408, 0.5992, 0.7436, 0.5992, 0.7436, 0.6067, 0.7408, 0.6204, 0.7426, 0.6112, 0.746, 0.625, 0.0005761, 0.625, 0.00714, 0.6211, 0.007567, 0.6211, 0.0001497, 0.6211, 0.0001497, 0.6211, 0.007567, 0.6187, 0.007716, 0.6187, 0.0, 0.5844, 0.7432, 0.5923, 0.7418, 0.5992, 0.7436, 0.5881, 0.7454, 0.5881, 0.7454, 0.5992, 0.7436, 0.6091, 0.7465, 0.5953, 0.7488, 0.8464, 0.5, 0.8727, 0.5, 0.8744, 0.5039, 0.8447, 0.5039, 0.8447, 0.5039, 0.8744, 0.5039, 0.875, 0.5062, 0.8441, 0.5063, 0.5725, 0.7437, 0.5844, 0.7432, 0.5881, 0.7454, 0.5735, 0.7461, 0.5735, 0.7461, 0.5881, 0.7454, 0.5927, 0.7491, 0.5757, 0.75, 0.8257, 0.5, 0.8427, 0.5, 0.8438, 0.5039, 0.8252, 0.5039, 0.8252, 0.5039, 0.8438, 0.5039, 0.8441, 0.5062, 0.825, 0.5063, 0.375, 0.7437, 0.5725, 0.7437, 0.5735, 0.7461, 0.375, 0.7461, 0.375, 0.7461, 0.5735, 0.7461, 0.5743, 0.75, 0.375, 0.75, 0.625, 0.5, 0.8243, 0.5, 0.8248, 0.5039, 0.625, 0.5039, 0.625, 0.5039, 0.8248, 0.5039, 0.825, 0.5063, 0.625, 0.5063, 0.6018, 0.7346, 0.6019, 0.6942, 0.6108, 0.6964, 0.6107, 0.7357, 0.6107, 0.7357, 0.6108, 0.6964, 0.625, 0.7, 0.625, 0.7366, 0.625, 0.01336, 0.625, 0.05, 0.6211, 0.05044, 0.6211, 0.01272, 0.6211, 0.01272, 0.6211, 0.05044, 0.6187, 0.05, 0.6187, 0.0125, 0.6018, 0.5154, 0.5976, 0.5102, 0.6067, 0.5092, 0.6107, 0.5143, 0.6107, 0.5143, 0.6067, 0.5092, 0.6215, 0.5081, 0.625, 0.5125, 0.625, 0.2375, 0.625, 0.2419, 0.6211, 0.2422, 0.6211, 0.2374, 0.6211, 0.2374, 0.6211, 0.2422, 0.6187, 0.2423, 0.6187, 0.2375, 0.5976, 0.5102, 0.5923, 0.5082, 0.5992, 0.5064, 0.6067, 0.5092, 0.6067, 0.5092, 0.5992, 0.5064, 0.6112, 0.504, 0.6204, 0.5074, 0.625, 0.2429, 0.625, 0.2494, 0.6211, 0.2499, 0.6211, 0.2424, 0.6211, 0.2424, 0.6211, 0.2499, 0.6187, 0.25, 0.6187, 0.2423, 0.5923, 0.5082, 0.5844, 0.5068, 0.5881, 0.5046, 0.5992, 0.5064, 0.5992, 0.5064, 0.5881, 0.5046, 0.5953, 0.5012, 0.6091, 0.5035, 0.6227, 0.5, 0.5964, 0.5, 0.5947, 0.4961, 0.6244, 0.4961, 0.6244, 0.4961, 0.5947, 0.4961, 0.5941, 0.4937, 0.625, 0.4937, 0.5844, 0.5068, 0.5725, 0.5063, 0.5735, 0.5039, 0.5881, 0.5046, 0.5881, 0.5046, 0.5735, 0.5039, 0.575, 0.5, 0.5927, 0.5004, 0.5927, 0.5004, 0.575, 0.5, 0.575, 0.4961, 0.5938, 0.4961, 0.5938, 0.4961, 0.575, 0.4961, 0.575, 0.4937, 0.5941, 0.4937, 0.5725, 0.5063, 0.375, 0.5063, 0.3752, 0.668, 0.5735, 0.5039, 0.5735, 0.5039, 0.3752, 0.668, 0.3756, 0.6661, 0.575, 0.5, 0.575, 0.5, 0.3756, 0.6661, 0.3763, 0.6639, 0.575, 0.4961, 0.575, 0.4961, 0.3763, 0.6639, 0.375, 0.4938, 0.575, 0.4938, 0.6019, 0.5558, 0.6018, 0.5154, 0.6107, 0.5143, 0.6108, 0.5536, 0.6108, 0.5536, 0.6107, 0.5143, 0.625, 0.5134, 0.625, 0.55, 0.625, 0.2, 0.625, 0.2366, 0.6211, 0.2373, 0.6211, 0.1996, 0.6211, 0.1996, 0.6211, 0.2373, 0.6187, 0.2375, 0.6187, 0.2, 0.125, 0.5063, 0.3225, 0.5063, 0.3344, 0.5068, 0.3423, 0.5082, 0.3476, 0.5102, 0.3518, 0.5154, 0.3519, 0.5558, 0.325, 0.5625, 0.125, 0.5625, 0.3812, 0.05, 0.3812, 0.05514, 0.3789, 0.05511, 0.3789, 0.05035, 0.3789, 0.05035, 0.3789, 0.05511, 0.375, 0.05502, 0.375, 0.05136, 0.3759, 0.5514, 0.3785, 0.555, 0.3612, 0.5551, 0.3608, 0.5536, 0.3608, 0.5536, 0.3612, 0.5551, 0.352, 0.5558, 0.3519, 0.5558, 0.3812, 0.05514, 0.3812, 0.0625, 0.3789, 0.06258, 0.3789, 0.05491, 0.3789, 0.05491, 0.3789, 0.06258, 0.375, 0.0625, 0.375, 0.05514, 0.3785, 0.5551, 0.375, 0.5602, 0.3658, 0.5599, 0.3612, 0.5551, 0.3612, 0.5551, 0.3658, 0.5599, 0.3604, 0.5603, 0.352, 0.5558, 0.3812, 0.0625, 0.3812, 0.0625, 0.3789, 0.0625, 0.3789, 0.0625, 0.3789, 0.0625, 0.3789, 0.0625, 0.375, 0.0625, 0.375, 0.0625, 0.375, 0.5602, 0.375, 0.5625, 0.3721, 0.5621, 0.3658, 0.5599, 0.3658, 0.5599, 0.3721, 0.5621, 0.3727, 0.5622, 0.3604, 0.5603, 0.3812, 0.0625, 0.3812, 0.0625, 0.3789, 0.0625, 0.3789, 0.0625, 0.3789, 0.0625, 0.3789, 0.0625, 0.375, 0.0625, 0.375, 0.0625, 0.375, 0.5625, 0.375, 0.5625, 0.375, 0.5625, 0.3721, 0.5621, 0.3721, 0.5621, 0.375, 0.5625, 0.375, 0.5625, 0.3727, 0.5622, 0.375, 0.5734, 0.375, 0.569, 0.375, 0.5665, 0.375, 0.5692, 0.375, 0.5692, 0.375, 0.5665, 0.375, 0.5625, 0.375, 0.5625, 0.375, 0.0625, 0.375, 0.0625, 0.3789, 0.0625, 0.3789, 0.0625, 0.3789, 0.0625, 0.3789, 0.0625, 0.3812, 0.0625, 0.3812, 0.0625, 0.3812, 0.1875, 0.3812, 0.1875, 0.3789, 0.1875, 0.3789, 0.1875, 0.3789, 0.1875, 0.3789, 0.1875, 0.375, 0.1875, 0.375, 0.1875, 0.375, 0.6877, 0.375, 0.6885, 0.375, 0.6839, 0.375, 0.6835, 0.375, 0.6835, 0.375, 0.6839, 0.375, 0.6813, 0.375, 0.681, 0.3812, 0.1875, 0.3812, 0.1875, 0.3789, 0.1875, 0.3789, 0.1875, 0.3789, 0.1875, 0.3789, 0.1875, 0.375, 0.1875, 0.375, 0.1875, 0.375, 0.6886, 0.375, 0.6875, 0.375, 0.6856, 0.375, 0.6839, 0.375, 0.6839, 0.375, 0.6856, 0.375, 0.6846, 0.375, 0.6813, 0.3812, 0.1875, 0.3812, 0.1949, 0.3789, 0.1951, 0.3789, 0.1874, 0.3789, 0.1874, 0.3789, 0.1951, 0.375, 0.1949, 0.375, 0.1875, 0.375, 0.6875, 0.375, 0.6875, 0.375, 0.6871, 0.375, 0.6856, 0.375, 0.6856, 0.375, 0.6871, 0.375, 0.6875, 0.375, 0.6846, 0.3812, 0.1949, 0.3812, 0.2, 0.3789, 0.1996, 0.3789, 0.1949, 0.3789, 0.1949, 0.3789, 0.1996, 0.375, 0.1986, 0.375, 0.195, 0.375, 0.6875, 0.375, 0.6875, 0.375, 0.6875, 0.375, 0.6871, 0.375, 0.6871, 0.375, 0.6875, 0.375, 0.6875, 0.375, 0.6875, 0.3812, 0.1875, 0.3812, 0.1875, 0.3789, 0.1875, 0.3789, 0.1875, 0.3789, 0.1875, 0.3789, 0.1875, 0.375, 0.1875, 0.375, 0.1875, 0.375, 0.6875, 0.375, 0.6875, 0.375, 0.6835, 0.375, 0.6808, 0.375, 0.6808, 0.375, 0.6835, 0.375, 0.681, 0.375, 0.6766, 0.375, 0.4754, 0.375, 0.3798, 0.375, 0.3401, 0.375, 0.4959, 0.375, 0.4959, 0.375, 0.3401, 0.375, 0.2643, 0.375, 0.5722, 0.375, 0.08551, 0.375, 0.2303, 0.3789, 0.2388, 0.3789, 0.08236, 0.3789, 0.08236, 0.3789, 0.2388, 0.3812, 0.242, 0.3812, 0.08125, 0.375, 0.3798, 0.375, 0.3545, 0.375, 0.2995, 0.375, 0.3401, 0.375, 0.3401, 0.375, 0.2995, 0.375, 0.2315, 0.375, 0.2404, 0.375, 0.2404, 0.375, 0.2315, 0.3789, 0.2318, 0.3789, 0.2415, 0.3789, 0.2415, 0.3789, 0.2318, 0.3812, 0.232, 0.3812, 0.242, 0.375, 0.3545, 0.375, 0.3752, 0.375, 0.333, 0.375, 0.2995, 0.375, 0.2995, 0.375, 0.333, 0.375, 0.2298, 0.375, 0.2315, 0.375, 0.2315, 0.375, 0.2298, 0.3789, 0.2303, 0.3789, 0.2318, 0.3789, 0.2318, 0.3789, 0.2303, 0.3812, 0.2307, 0.3812, 0.232, 0.375, 0.3752, 0.375, 0.4812, 0.375, 0.4949, 0.375, 0.333, 0.375, 0.333, 0.375, 0.4949, 0.375, 0.5625, 0.375, 0.2523, 0.375, 0.2183, 0.375, 0.0625, 0.3789, 0.0618, 0.3789, 0.2273, 0.3789, 0.2273, 0.3789, 0.0618, 0.3812, 0.0625, 0.3812, 0.2307, 0.375, 0.625, 0.375, 0.4754, 0.375, 0.4959, 0.375, 0.625, 0.375, 0.625, 0.375, 0.4959, 0.375, 0.5814, 0.375, 0.625, 0.375, 0.125, 0.375, 0.08143, 0.3789, 0.0813, 0.3789, 0.125, 0.3789, 0.125, 0.3789, 0.0813, 0.3812, 0.08125, 0.3812, 0.125, 0.375, 0.4812, 0.375, 0.5734, 0.375, 0.5692, 0.375, 0.4949, 0.375, 0.4949, 0.375, 0.5692, 0.375, 0.5625, 0.375, 0.5625, 0.375, 0.0625, 0.375, 0.0625, 0.3789, 0.0625, 0.3789, 0.0625, 0.3789, 0.0625, 0.3789, 0.0625, 0.3812, 0.0625, 0.3812, 0.0625, 0.375, 0.5925, 0.375, 0.4855, 0.375, 0.4489, 0.375, 0.6115, 0.375, 0.6115, 0.375, 0.4489, 0.375, 0.3763, 0.375, 0.6875, 0.375, 0.1875, 0.375, 0.3423, 0.3789, 0.3501, 0.3789, 0.1868, 0.3789, 0.1868, 0.3789, 0.3501, 0.3812, 0.3526, 0.3812, 0.1875, 0.375, 0.4855, 0.375, 0.4617, 0.375, 0.4112, 0.375, 0.4489, 0.375, 0.4489, 0.375, 0.4112, 0.375, 0.3518, 0.375, 0.3535, 0.375, 0.3535, 0.375, 0.3518, 0.3789, 0.3515, 0.3789, 0.353, 0.3789, 0.353, 0.3789, 0.3515, 0.3812, 0.3513, 0.3812, 0.3526, 0.375, 0.4617, 0.375, 0.4811, 0.375, 0.4419, 0.375, 0.4112, 0.375, 0.4112, 0.375, 0.4419, 0.375, 0.343, 0.375, 0.3518, 0.375, 0.3518, 0.375, 0.343, 0.3789, 0.3419, 0.3789, 0.3515, 0.3789, 0.3515, 0.3789, 0.3419, 0.3812, 0.3413, 0.3812, 0.3513, 0.375, 0.4811, 0.375, 0.566, 0.375, 0.5852, 0.375, 0.4419, 0.375, 0.4419, 0.375, 0.5852, 0.375, 0.66, 0.375, 0.3644, 0.375, 0.3304, 0.375, 0.1734, 0.3789, 0.1699, 0.3789, 0.3386, 0.3789, 0.3386, 0.3789, 0.1699, 0.3812, 0.1687, 0.3812, 0.3413, 0.3812, 0.1875, 0.3812, 0.1875, 0.3789, 0.1875, 0.3789, 0.1875, 0.3789, 0.1875, 0.3789, 0.1875, 0.375, 0.1875, 0.375, 0.1875, 0.375, 0.6875, 0.375, 0.6875, 0.375, 0.6808, 0.375, 0.6115, 0.375, 0.6115, 0.375, 0.6808, 0.375, 0.6766, 0.375, 0.5925, 0.3812, 0.125, 0.3812, 0.1687, 0.3789, 0.1687, 0.3789, 0.125, 0.3789, 0.125, 0.3789, 0.1687, 0.375, 0.1686, 0.375, 0.125, 0.375, 0.625, 0.375, 0.6686, 0.375, 0.5852, 0.375, 0.625, 0.375, 0.625, 0.375, 0.5852, 0.375, 0.566, 0.375, 0.625, 0.3518, 0.5154, 0.3476, 0.5102, 0.3567, 0.5092, 0.3607, 0.5143, 0.3607, 0.5143, 0.3567, 0.5092, 0.3715, 0.5081, 0.375, 0.5125, 0.375, 0.0125, 0.375, 0.008074, 0.3789, 0.007809, 0.3789, 0.01263, 0.3789, 0.01263, 0.3789, 0.007809, 0.3812, 0.007716, 0.3812, 0.0125, 0.3476, 0.5102, 0.3423, 0.5082, 0.3492, 0.5064, 0.3567, 0.5092, 0.3567, 0.5092, 0.3492, 0.5064, 0.3612, 0.504, 0.3704, 0.5074, 0.375, 0.00714, 0.375, 0.0005761, 0.3789, 0.0001497, 0.3789, 0.007567, 0.3789, 0.007567, 0.3789, 0.0001497, 0.3812, 0.0, 0.3812, 0.007716, 0.3423, 0.5082, 0.3344, 0.5068, 0.3381, 0.5046, 0.3492, 0.5064, 0.3492, 0.5064, 0.3381, 0.5046, 0.3453, 0.5012, 0.3591, 0.5035, 0.8727, 0.75, 0.8464, 0.75, 0.8447, 0.7461, 0.8744, 0.7461, 0.8744, 0.7461, 0.8447, 0.7461, 0.8441, 0.7437, 0.875, 0.7437, 0.3344, 0.5068, 0.3225, 0.5063, 0.3235, 0.5039, 0.3381, 0.5046, 0.3381, 0.5046, 0.3235, 0.5039, 0.3257, 0.5, 0.3427, 0.5009, 0.8427, 0.75, 0.8257, 0.75, 0.8252, 0.7461, 0.8438, 0.7461, 0.8438, 0.7461, 0.8252, 0.7461, 0.825, 0.7437, 0.8441, 0.7438, 0.625, 0.7437, 0.825, 0.7437, 0.8248, 0.7461, 0.625, 0.7461, 0.625, 0.7461, 0.8248, 0.7461, 0.8243, 0.75, 0.625, 0.75, 0.125, 0.5, 0.3243, 0.5, 0.3235, 0.5039, 0.125, 0.5039, 0.125, 0.5039, 0.3235, 0.5039, 0.3225, 0.5063, 0.125, 0.5063, 0.3812, 0.0125, 0.3812, 0.05, 0.3789, 0.05044, 0.3789, 0.01272, 0.3789, 0.01272, 0.3789, 0.05044, 0.375, 0.05, 0.375, 0.01336, 0.375, 0.5134, 0.375, 0.55, 0.3608, 0.5536, 0.3607, 0.5143, 0.3607, 0.5143, 0.3608, 0.5536, 0.3519, 0.5558, 0.3518, 0.5154, 0.3476, 0.7398, 0.3518, 0.7346, 0.3607, 0.7357, 0.3567, 0.7408, 0.3567, 0.7408, 0.3607, 0.7357, 0.375, 0.7375, 0.3715, 0.7419, 0.375, 0.2419, 0.375, 0.2375, 0.3789, 0.2374, 0.3789, 0.2422, 0.3789, 0.2422, 0.3789, 0.2374, 0.3812, 0.2375, 0.3812, 0.2423, 0.3423, 0.7418, 0.3476, 0.7398, 0.3567, 0.7408, 0.3492, 0.7436, 0.3492, 0.7436, 0.3567, 0.7408, 0.3704, 0.7426, 0.3612, 0.746, 0.375, 0.2494, 0.375, 0.2429, 0.3789, 0.2424, 0.3789, 0.2499, 0.3789, 0.2499, 0.3789, 0.2424, 0.3812, 0.2423, 0.3812, 0.25, 0.3344, 0.7432, 0.3423, 0.7418, 0.3492, 0.7436, 0.3381, 0.7454, 0.3381, 0.7454, 0.3492, 0.7436, 0.3591, 0.7465, 0.3453, 0.7488, 0.5964, 0.25, 0.6227, 0.25, 0.6244, 0.2539, 0.5947, 0.2539, 0.5947, 0.2539, 0.6244, 0.2539, 0.625, 0.2562, 0.5941, 0.2562, 0.3225, 0.7437, 0.3344, 0.7432, 0.3381, 0.7454, 0.3235, 0.7461, 0.3235, 0.7461, 0.3381, 0.7454, 0.3427, 0.7491, 0.3257, 0.75, 0.5757, 0.25, 0.5927, 0.25, 0.5938, 0.2539, 0.5752, 0.2539, 0.5752, 0.2539, 0.5938, 0.2539, 0.5941, 0.2562, 0.575, 0.2562, 0.3812, 0.2, 0.3812, 0.2375, 0.3789, 0.2373, 0.3789, 0.1996, 0.3789, 0.1996, 0.3789, 0.2373, 0.375, 0.2366, 0.375, 0.2, 0.375, 0.7, 0.375, 0.7366, 0.3607, 0.7357, 0.3608, 0.6964, 0.3608, 0.6964, 0.3607, 0.7357, 0.3518, 0.7346, 0.3519, 0.6942, 0.575, 0.2562, 0.375, 0.2562, 0.375, 0.2539, 0.5748, 0.2539, 0.5748, 0.2539, 0.375, 0.2539, 0.375, 0.25, 0.5743, 0.25, 0.3243, 0.75, 0.125, 0.75, 0.125, 0.7461, 0.3235, 0.7461, 0.3235, 0.7461, 0.125, 0.7461, 0.125, 0.7437, 0.3225, 0.7437, 0.375, 0.7562, 0.3755, 0.7539, 0.3768, 0.7518, 0.3789, 0.7505, 0.3813, 0.75, 0.6187, 0.75, 0.6211, 0.7505, 0.6232, 0.7518, 0.6245, 0.7539, 0.625, 0.7562, 0.625, 0.8125, 0.375, 0.8125])
me_cube.materials.append(mat_material)
me_cube.use_remesh_preserve_volume = False
me_cube.use_remesh_preserve_attributes = False
me_cube.use_mirror_vertex_groups = False
me_cube.update()

# ---- objects
ob_cube = bpy.data.objects.new('Cube', me_cube)

# ---- transforms, parenting, visibility, modifiers, constraints
ob_cube.location = (0.0, 0.0, 0.0)
ob_cube.lock_rotations_4d = False
ob_cube.empty_display_type = 'ARROWS'
ob_cube.lineart.crease_threshold = 0.0

# ---- collection membership
col_collection.objects.link(ob_cube)

# ---- scene / render settings (as saved in the file)
scene.frame_start = 1; scene.frame_end = 250; scene.frame_set(0)
scene.render.engine = 'BLENDER_EEVEE_NEXT'
scene.cycles.use_denoising = False
scene.cycles.samples = 128
scene.cycles.sampling_pattern = 'TABULATED_SOBOL'
scene.cycles.use_adaptive_sampling = False
scene.cycles.use_light_tree = False
scene.view_settings.view_transform = 'Filmic'
bpy.context.view_layer.update()

# ---- added for rendering (the .blend has no active camera and no usable light): camera, sun
cam_auto = bpy.data.cameras.new('AutoCamera')
cam_auto.lens = 50.0
cam_auto.sensor_width = 36.0
cam_auto.clip_end = 1000.0
ob_auto_camera = bpy.data.objects.new('AutoCamera', cam_auto)
scene.collection.objects.link(ob_auto_camera)
ob_auto_camera.location = (2.69564, -3.23477, 2.90651)
ob_auto_camera.rotation_euler = (1.09748, -7.21219e-08, 0.694738)
scene.camera = ob_auto_camera
light_auto_sun = bpy.data.lights.new('AutoSun', 'SUN')
light_auto_sun.energy = 3.0
light_auto_sun.angle = 0.0523599
ob_auto_sun = bpy.data.objects.new('AutoSun', light_auto_sun)
scene.collection.objects.link(ob_auto_sun)
ob_auto_sun.rotation_euler = (0.872665, 0.174533, 0.523599)
bpy.context.view_layer.update()
